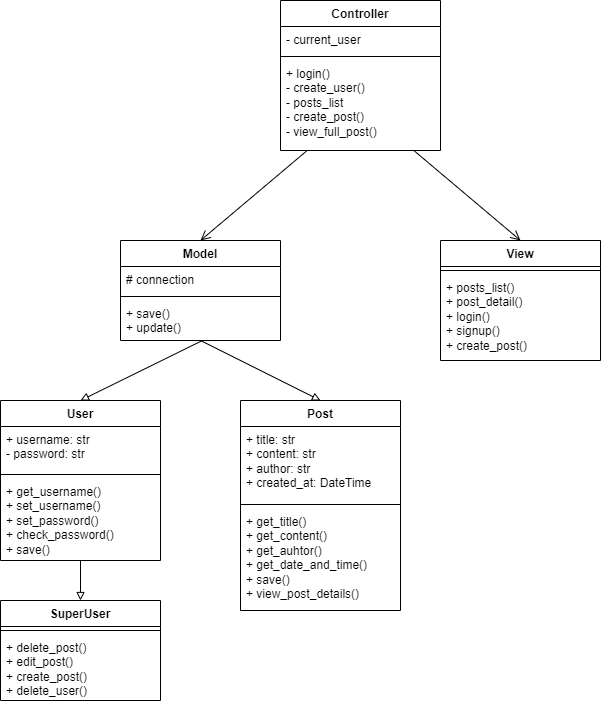

The diagram above was exported from draw.io. Its source (the exported page's mxGraphModel, read from the mxfile embedded in the PNG):
<mxGraphModel dx="1034" dy="511" grid="1" gridSize="10" guides="1" tooltips="1" connect="1" arrows="1" fold="1" page="1" pageScale="1" pageWidth="850" pageHeight="1100" math="0" shadow="0">
  <root>
    <mxCell id="0" />
    <mxCell id="1" parent="0" />
    <mxCell id="eNn38wS2njX_g4ZFm0V3-1" value="Controller" style="swimlane;fontStyle=1;align=center;verticalAlign=top;childLayout=stackLayout;horizontal=1;startSize=26;horizontalStack=0;resizeParent=1;resizeParentMax=0;resizeLast=0;collapsible=1;marginBottom=0;whiteSpace=wrap;html=1;" parent="1" vertex="1">
      <mxGeometry x="320" y="40" width="160" height="150" as="geometry" />
    </mxCell>
    <mxCell id="eNn38wS2njX_g4ZFm0V3-2" value="- current_user" style="text;strokeColor=none;fillColor=none;align=left;verticalAlign=top;spacingLeft=4;spacingRight=4;overflow=hidden;rotatable=0;points=[[0,0.5],[1,0.5]];portConstraint=eastwest;whiteSpace=wrap;html=1;" parent="eNn38wS2njX_g4ZFm0V3-1" vertex="1">
      <mxGeometry y="26" width="160" height="26" as="geometry" />
    </mxCell>
    <mxCell id="eNn38wS2njX_g4ZFm0V3-3" value="" style="line;strokeWidth=1;fillColor=none;align=left;verticalAlign=middle;spacingTop=-1;spacingLeft=3;spacingRight=3;rotatable=0;labelPosition=right;points=[];portConstraint=eastwest;strokeColor=inherit;" parent="eNn38wS2njX_g4ZFm0V3-1" vertex="1">
      <mxGeometry y="52" width="160" height="8" as="geometry" />
    </mxCell>
    <mxCell id="eNn38wS2njX_g4ZFm0V3-4" value="+ login()&lt;div&gt;- create_user()&lt;/div&gt;&lt;div&gt;- posts_list&lt;/div&gt;&lt;div&gt;- create_post()&lt;/div&gt;&lt;div&gt;- view_full_post()&lt;/div&gt;&lt;div&gt;&lt;br&gt;&lt;/div&gt;" style="text;strokeColor=none;fillColor=none;align=left;verticalAlign=top;spacingLeft=4;spacingRight=4;overflow=hidden;rotatable=0;points=[[0,0.5],[1,0.5]];portConstraint=eastwest;whiteSpace=wrap;html=1;" parent="eNn38wS2njX_g4ZFm0V3-1" vertex="1">
      <mxGeometry y="60" width="160" height="90" as="geometry" />
    </mxCell>
    <mxCell id="eNn38wS2njX_g4ZFm0V3-6" value="" style="endArrow=open;startArrow=none;endFill=0;startFill=0;endSize=8;html=1;verticalAlign=bottom;labelBackgroundColor=none;strokeWidth=1;rounded=0;entryX=0.5;entryY=0;entryDx=0;entryDy=0;" parent="1" source="eNn38wS2njX_g4ZFm0V3-4" target="eNn38wS2njX_g4ZFm0V3-7" edge="1">
      <mxGeometry width="160" relative="1" as="geometry">
        <mxPoint x="340" y="250" as="sourcePoint" />
        <mxPoint x="330" y="250" as="targetPoint" />
      </mxGeometry>
    </mxCell>
    <mxCell id="eNn38wS2njX_g4ZFm0V3-7" value="Model" style="swimlane;fontStyle=1;align=center;verticalAlign=top;childLayout=stackLayout;horizontal=1;startSize=26;horizontalStack=0;resizeParent=1;resizeParentMax=0;resizeLast=0;collapsible=1;marginBottom=0;whiteSpace=wrap;html=1;" parent="1" vertex="1">
      <mxGeometry x="160" y="280" width="160" height="100" as="geometry" />
    </mxCell>
    <mxCell id="eNn38wS2njX_g4ZFm0V3-8" value="# connection" style="text;strokeColor=none;fillColor=none;align=left;verticalAlign=top;spacingLeft=4;spacingRight=4;overflow=hidden;rotatable=0;points=[[0,0.5],[1,0.5]];portConstraint=eastwest;whiteSpace=wrap;html=1;" parent="eNn38wS2njX_g4ZFm0V3-7" vertex="1">
      <mxGeometry y="26" width="160" height="26" as="geometry" />
    </mxCell>
    <mxCell id="eNn38wS2njX_g4ZFm0V3-9" value="" style="line;strokeWidth=1;fillColor=none;align=left;verticalAlign=middle;spacingTop=-1;spacingLeft=3;spacingRight=3;rotatable=0;labelPosition=right;points=[];portConstraint=eastwest;strokeColor=inherit;" parent="eNn38wS2njX_g4ZFm0V3-7" vertex="1">
      <mxGeometry y="52" width="160" height="8" as="geometry" />
    </mxCell>
    <mxCell id="eNn38wS2njX_g4ZFm0V3-10" value="+ save()&lt;div&gt;+ update()&lt;/div&gt;" style="text;strokeColor=none;fillColor=none;align=left;verticalAlign=top;spacingLeft=4;spacingRight=4;overflow=hidden;rotatable=0;points=[[0,0.5],[1,0.5]];portConstraint=eastwest;whiteSpace=wrap;html=1;" parent="eNn38wS2njX_g4ZFm0V3-7" vertex="1">
      <mxGeometry y="60" width="160" height="40" as="geometry" />
    </mxCell>
    <mxCell id="eNn38wS2njX_g4ZFm0V3-11" value="View" style="swimlane;fontStyle=1;align=center;verticalAlign=top;childLayout=stackLayout;horizontal=1;startSize=26;horizontalStack=0;resizeParent=1;resizeParentMax=0;resizeLast=0;collapsible=1;marginBottom=0;whiteSpace=wrap;html=1;" parent="1" vertex="1">
      <mxGeometry x="480" y="280" width="160" height="120" as="geometry" />
    </mxCell>
    <mxCell id="eNn38wS2njX_g4ZFm0V3-13" value="" style="line;strokeWidth=1;fillColor=none;align=left;verticalAlign=middle;spacingTop=-1;spacingLeft=3;spacingRight=3;rotatable=0;labelPosition=right;points=[];portConstraint=eastwest;strokeColor=inherit;" parent="eNn38wS2njX_g4ZFm0V3-11" vertex="1">
      <mxGeometry y="26" width="160" height="8" as="geometry" />
    </mxCell>
    <mxCell id="eNn38wS2njX_g4ZFm0V3-14" value="+ posts_list()&lt;div&gt;+ post_detail()&lt;/div&gt;&lt;div&gt;+ login()&lt;/div&gt;&lt;div&gt;+ signup()&lt;/div&gt;&lt;div&gt;+ create_post()&lt;br&gt;&lt;div&gt;&lt;br&gt;&lt;/div&gt;&lt;/div&gt;" style="text;strokeColor=none;fillColor=none;align=left;verticalAlign=top;spacingLeft=4;spacingRight=4;overflow=hidden;rotatable=0;points=[[0,0.5],[1,0.5]];portConstraint=eastwest;whiteSpace=wrap;html=1;" parent="eNn38wS2njX_g4ZFm0V3-11" vertex="1">
      <mxGeometry y="34" width="160" height="86" as="geometry" />
    </mxCell>
    <mxCell id="eNn38wS2njX_g4ZFm0V3-15" value="" style="endArrow=open;startArrow=none;endFill=0;startFill=0;endSize=8;html=1;verticalAlign=bottom;labelBackgroundColor=none;strokeWidth=1;rounded=0;entryX=0.5;entryY=0;entryDx=0;entryDy=0;" parent="1" source="eNn38wS2njX_g4ZFm0V3-4" target="eNn38wS2njX_g4ZFm0V3-11" edge="1">
      <mxGeometry width="160" relative="1" as="geometry">
        <mxPoint x="400" y="200" as="sourcePoint" />
        <mxPoint x="493" y="266" as="targetPoint" />
      </mxGeometry>
    </mxCell>
    <mxCell id="eNn38wS2njX_g4ZFm0V3-16" value="User" style="swimlane;fontStyle=1;align=center;verticalAlign=top;childLayout=stackLayout;horizontal=1;startSize=26;horizontalStack=0;resizeParent=1;resizeParentMax=0;resizeLast=0;collapsible=1;marginBottom=0;whiteSpace=wrap;html=1;" parent="1" vertex="1">
      <mxGeometry x="40" y="440" width="160" height="160" as="geometry" />
    </mxCell>
    <mxCell id="eNn38wS2njX_g4ZFm0V3-17" value="+ username: str&lt;div&gt;- password: str&lt;/div&gt;" style="text;strokeColor=none;fillColor=none;align=left;verticalAlign=top;spacingLeft=4;spacingRight=4;overflow=hidden;rotatable=0;points=[[0,0.5],[1,0.5]];portConstraint=eastwest;whiteSpace=wrap;html=1;" parent="eNn38wS2njX_g4ZFm0V3-16" vertex="1">
      <mxGeometry y="26" width="160" height="44" as="geometry" />
    </mxCell>
    <mxCell id="eNn38wS2njX_g4ZFm0V3-18" value="" style="line;strokeWidth=1;fillColor=none;align=left;verticalAlign=middle;spacingTop=-1;spacingLeft=3;spacingRight=3;rotatable=0;labelPosition=right;points=[];portConstraint=eastwest;strokeColor=inherit;" parent="eNn38wS2njX_g4ZFm0V3-16" vertex="1">
      <mxGeometry y="70" width="160" height="8" as="geometry" />
    </mxCell>
    <mxCell id="eNn38wS2njX_g4ZFm0V3-19" value="+ get_username()&lt;div&gt;+ set_username()&lt;/div&gt;&lt;div&gt;+ set_password()&lt;/div&gt;&lt;div&gt;+ check_password()&lt;/div&gt;&lt;div&gt;+ save()&lt;/div&gt;" style="text;strokeColor=none;fillColor=none;align=left;verticalAlign=top;spacingLeft=4;spacingRight=4;overflow=hidden;rotatable=0;points=[[0,0.5],[1,0.5]];portConstraint=eastwest;whiteSpace=wrap;html=1;" parent="eNn38wS2njX_g4ZFm0V3-16" vertex="1">
      <mxGeometry y="78" width="160" height="82" as="geometry" />
    </mxCell>
    <mxCell id="eNn38wS2njX_g4ZFm0V3-20" value="SuperUser" style="swimlane;fontStyle=1;align=center;verticalAlign=top;childLayout=stackLayout;horizontal=1;startSize=26;horizontalStack=0;resizeParent=1;resizeParentMax=0;resizeLast=0;collapsible=1;marginBottom=0;whiteSpace=wrap;html=1;" parent="1" vertex="1">
      <mxGeometry x="40" y="640" width="160" height="100" as="geometry" />
    </mxCell>
    <mxCell id="eNn38wS2njX_g4ZFm0V3-22" value="" style="line;strokeWidth=1;fillColor=none;align=left;verticalAlign=middle;spacingTop=-1;spacingLeft=3;spacingRight=3;rotatable=0;labelPosition=right;points=[];portConstraint=eastwest;strokeColor=inherit;" parent="eNn38wS2njX_g4ZFm0V3-20" vertex="1">
      <mxGeometry y="26" width="160" height="8" as="geometry" />
    </mxCell>
    <mxCell id="eNn38wS2njX_g4ZFm0V3-23" value="+ delete_post()&lt;div&gt;+ edit_post()&lt;/div&gt;&lt;div&gt;+ create_post()&lt;/div&gt;&lt;div&gt;+ delete_user()&lt;/div&gt;" style="text;strokeColor=none;fillColor=none;align=left;verticalAlign=top;spacingLeft=4;spacingRight=4;overflow=hidden;rotatable=0;points=[[0,0.5],[1,0.5]];portConstraint=eastwest;whiteSpace=wrap;html=1;" parent="eNn38wS2njX_g4ZFm0V3-20" vertex="1">
      <mxGeometry y="34" width="160" height="66" as="geometry" />
    </mxCell>
    <mxCell id="eNn38wS2njX_g4ZFm0V3-24" value="Post" style="swimlane;fontStyle=1;align=center;verticalAlign=top;childLayout=stackLayout;horizontal=1;startSize=26;horizontalStack=0;resizeParent=1;resizeParentMax=0;resizeLast=0;collapsible=1;marginBottom=0;whiteSpace=wrap;html=1;" parent="1" vertex="1">
      <mxGeometry x="280" y="440" width="160" height="210" as="geometry" />
    </mxCell>
    <mxCell id="eNn38wS2njX_g4ZFm0V3-25" value="&lt;div&gt;+ title: str&lt;/div&gt;+ content: str&lt;div&gt;+ author: str&lt;div&gt;+ created_at: DateTime&lt;/div&gt;&lt;/div&gt;" style="text;strokeColor=none;fillColor=none;align=left;verticalAlign=top;spacingLeft=4;spacingRight=4;overflow=hidden;rotatable=0;points=[[0,0.5],[1,0.5]];portConstraint=eastwest;whiteSpace=wrap;html=1;" parent="eNn38wS2njX_g4ZFm0V3-24" vertex="1">
      <mxGeometry y="26" width="160" height="74" as="geometry" />
    </mxCell>
    <mxCell id="eNn38wS2njX_g4ZFm0V3-26" value="" style="line;strokeWidth=1;fillColor=none;align=left;verticalAlign=middle;spacingTop=-1;spacingLeft=3;spacingRight=3;rotatable=0;labelPosition=right;points=[];portConstraint=eastwest;strokeColor=inherit;" parent="eNn38wS2njX_g4ZFm0V3-24" vertex="1">
      <mxGeometry y="100" width="160" height="8" as="geometry" />
    </mxCell>
    <mxCell id="eNn38wS2njX_g4ZFm0V3-27" value="+ get_title()&lt;div&gt;+ get_content()&lt;/div&gt;&lt;div&gt;+ get_auhtor()&lt;/div&gt;&lt;div&gt;+ get_date_and_time()&lt;/div&gt;&lt;div&gt;+ save()&lt;/div&gt;&lt;div&gt;+ view_post_details()&lt;/div&gt;" style="text;strokeColor=none;fillColor=none;align=left;verticalAlign=top;spacingLeft=4;spacingRight=4;overflow=hidden;rotatable=0;points=[[0,0.5],[1,0.5]];portConstraint=eastwest;whiteSpace=wrap;html=1;" parent="eNn38wS2njX_g4ZFm0V3-24" vertex="1">
      <mxGeometry y="108" width="160" height="102" as="geometry" />
    </mxCell>
    <mxCell id="eNn38wS2njX_g4ZFm0V3-29" value="" style="endArrow=block;html=1;rounded=0;exitX=0.5;exitY=1;exitDx=0;exitDy=0;entryX=0.5;entryY=0;entryDx=0;entryDy=0;endFill=0;" parent="1" target="eNn38wS2njX_g4ZFm0V3-16" edge="1">
      <mxGeometry width="50" height="50" relative="1" as="geometry">
        <mxPoint x="242" y="380" as="sourcePoint" />
        <mxPoint x="70" y="445" as="targetPoint" />
      </mxGeometry>
    </mxCell>
    <mxCell id="eNn38wS2njX_g4ZFm0V3-30" value="" style="endArrow=block;html=1;rounded=0;entryX=0.5;entryY=0;entryDx=0;entryDy=0;endFill=0;" parent="1" target="eNn38wS2njX_g4ZFm0V3-24" edge="1">
      <mxGeometry width="50" height="50" relative="1" as="geometry">
        <mxPoint x="240" y="380" as="sourcePoint" />
        <mxPoint x="78" y="495" as="targetPoint" />
      </mxGeometry>
    </mxCell>
    <mxCell id="eNn38wS2njX_g4ZFm0V3-31" value="" style="endArrow=block;html=1;rounded=0;endFill=0;" parent="1" source="eNn38wS2njX_g4ZFm0V3-19" target="eNn38wS2njX_g4ZFm0V3-20" edge="1">
      <mxGeometry width="50" height="50" relative="1" as="geometry">
        <mxPoint x="240" y="630" as="sourcePoint" />
        <mxPoint x="68" y="695" as="targetPoint" />
      </mxGeometry>
    </mxCell>
  </root>
</mxGraphModel>